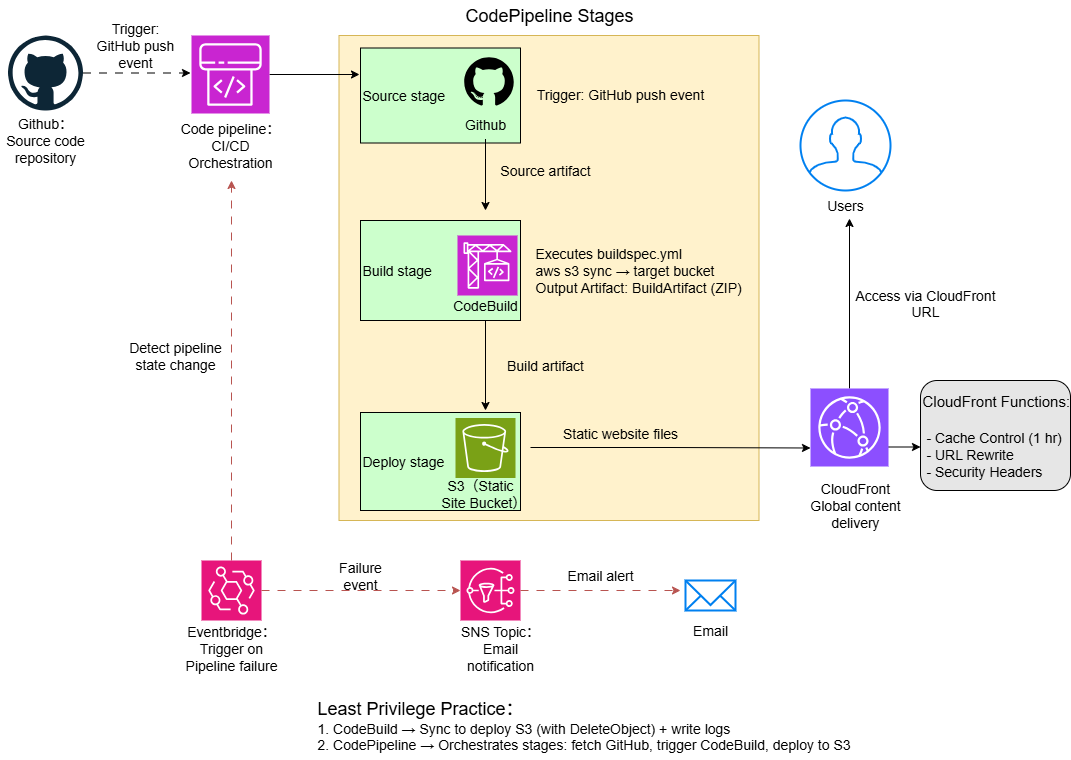

The diagram above was exported from draw.io. Its source (the exported page's mxGraphModel, read from the mxfile embedded in the PNG):
<mxGraphModel dx="1042" dy="608" grid="1" gridSize="10" guides="1" tooltips="1" connect="1" arrows="1" fold="1" page="1" pageScale="1" pageWidth="1169" pageHeight="827" background="#FFFFFF" math="0" shadow="0">
  <root>
    <mxCell id="0" />
    <mxCell id="1" parent="0" />
    <mxCell id="fdavK9YGRzMqpTncsCXO-11" value="" style="rounded=0;whiteSpace=wrap;html=1;fillColor=#fff2cc;strokeColor=#d6b656;" parent="1" vertex="1">
      <mxGeometry x="348.5" y="55" width="420" height="485" as="geometry" />
    </mxCell>
    <mxCell id="fdavK9YGRzMqpTncsCXO-7" value="" style="group" parent="1" vertex="1" connectable="0">
      <mxGeometry x="10" y="55" width="90" height="120" as="geometry" />
    </mxCell>
    <mxCell id="fZP2TGAcy9iX5t2ArlnG-1" style="edgeStyle=orthogonalEdgeStyle;rounded=0;orthogonalLoop=1;jettySize=auto;html=1;dashed=1;dashPattern=8 8;" edge="1" parent="fdavK9YGRzMqpTncsCXO-7" source="fdavK9YGRzMqpTncsCXO-1">
      <mxGeometry relative="1" as="geometry">
        <mxPoint x="190" y="37.5" as="targetPoint" />
      </mxGeometry>
    </mxCell>
    <mxCell id="fdavK9YGRzMqpTncsCXO-1" value="" style="dashed=0;outlineConnect=0;html=1;align=center;labelPosition=center;verticalLabelPosition=bottom;verticalAlign=top;shape=mxgraph.weblogos.github" parent="fdavK9YGRzMqpTncsCXO-7" vertex="1">
      <mxGeometry x="7.5" width="75" height="75" as="geometry" />
    </mxCell>
    <mxCell id="fdavK9YGRzMqpTncsCXO-2" value="&lt;font style=&quot;font-size: 14px;&quot;&gt;Github：Source code repository&lt;/font&gt;" style="text;strokeColor=none;align=center;fillColor=none;html=1;verticalAlign=middle;whiteSpace=wrap;rounded=0;" parent="fdavK9YGRzMqpTncsCXO-7" vertex="1">
      <mxGeometry y="90" width="90" height="30" as="geometry" />
    </mxCell>
    <mxCell id="fdavK9YGRzMqpTncsCXO-8" value="&lt;font style=&quot;font-size: 14px;&quot;&gt;Source stage&lt;/font&gt;" style="rounded=0;whiteSpace=wrap;html=1;fillColor=#CCFFCC;align=left;" parent="1" vertex="1">
      <mxGeometry x="370" y="67.5" width="160" height="95" as="geometry" />
    </mxCell>
    <mxCell id="fdavK9YGRzMqpTncsCXO-9" value="&lt;font style=&quot;font-size: 14px;&quot;&gt;Build stage&lt;/font&gt;" style="rounded=0;whiteSpace=wrap;html=1;fillColor=#CCFFCC;align=left;" parent="1" vertex="1">
      <mxGeometry x="370" y="240" width="160" height="100" as="geometry" />
    </mxCell>
    <mxCell id="fdavK9YGRzMqpTncsCXO-10" value="&lt;font style=&quot;font-size: 14px;&quot;&gt;Deploy stage&lt;/font&gt;" style="rounded=0;whiteSpace=wrap;html=1;fillColor=#CCFFCC;align=left;" parent="1" vertex="1">
      <mxGeometry x="370" y="432" width="160" height="98" as="geometry" />
    </mxCell>
    <mxCell id="fdavK9YGRzMqpTncsCXO-12" value="" style="shape=image;html=1;verticalAlign=top;verticalLabelPosition=bottom;labelBackgroundColor=#ffffff;imageAspect=0;aspect=fixed;image=https://icons.diagrams.net/icon-cache1/Picons_Social-2097/github_rounded-685.svg" parent="1" vertex="1">
      <mxGeometry x="470" y="71.5" width="57" height="57" as="geometry" />
    </mxCell>
    <mxCell id="fdavK9YGRzMqpTncsCXO-13" value="" style="sketch=0;points=[[0,0,0],[0.25,0,0],[0.5,0,0],[0.75,0,0],[1,0,0],[0,1,0],[0.25,1,0],[0.5,1,0],[0.75,1,0],[1,1,0],[0,0.25,0],[0,0.5,0],[0,0.75,0],[1,0.25,0],[1,0.5,0],[1,0.75,0]];outlineConnect=0;fontColor=#232F3E;fillColor=#C925D1;strokeColor=#ffffff;dashed=0;verticalLabelPosition=bottom;verticalAlign=top;align=center;html=1;fontSize=12;fontStyle=0;aspect=fixed;shape=mxgraph.aws4.resourceIcon;resIcon=mxgraph.aws4.codebuild;" parent="1" vertex="1">
      <mxGeometry x="467" y="255" width="60" height="60" as="geometry" />
    </mxCell>
    <mxCell id="fZP2TGAcy9iX5t2ArlnG-20" style="edgeStyle=orthogonalEdgeStyle;rounded=0;orthogonalLoop=1;jettySize=auto;html=1;" edge="1" parent="1">
      <mxGeometry relative="1" as="geometry">
        <mxPoint x="820" y="467.5" as="targetPoint" />
        <mxPoint x="540" y="467" as="sourcePoint" />
      </mxGeometry>
    </mxCell>
    <mxCell id="fdavK9YGRzMqpTncsCXO-14" value="" style="sketch=0;points=[[0,0,0],[0.25,0,0],[0.5,0,0],[0.75,0,0],[1,0,0],[0,1,0],[0.25,1,0],[0.5,1,0],[0.75,1,0],[1,1,0],[0,0.25,0],[0,0.5,0],[0,0.75,0],[1,0.25,0],[1,0.5,0],[1,0.75,0]];outlineConnect=0;fontColor=#232F3E;fillColor=#7AA116;strokeColor=#ffffff;dashed=0;verticalLabelPosition=bottom;verticalAlign=top;align=center;html=1;fontSize=12;fontStyle=0;aspect=fixed;shape=mxgraph.aws4.resourceIcon;resIcon=mxgraph.aws4.s3;" parent="1" vertex="1">
      <mxGeometry x="465" y="437.5" width="60" height="60" as="geometry" />
    </mxCell>
    <mxCell id="fZP2TGAcy9iX5t2ArlnG-11" style="edgeStyle=orthogonalEdgeStyle;rounded=0;orthogonalLoop=1;jettySize=auto;html=1;dashed=1;dashPattern=8 8;fillColor=#f8cecc;strokeColor=#b85450;" edge="1" parent="1" source="fdavK9YGRzMqpTncsCXO-16">
      <mxGeometry relative="1" as="geometry">
        <mxPoint x="241" y="200" as="targetPoint" />
      </mxGeometry>
    </mxCell>
    <mxCell id="fdavK9YGRzMqpTncsCXO-19" value="" style="group" parent="1" vertex="1" connectable="0">
      <mxGeometry x="194.5" y="55" width="120" height="130" as="geometry" />
    </mxCell>
    <mxCell id="fZP2TGAcy9iX5t2ArlnG-3" style="edgeStyle=orthogonalEdgeStyle;rounded=0;orthogonalLoop=1;jettySize=auto;html=1;" edge="1" parent="fdavK9YGRzMqpTncsCXO-19" source="fdavK9YGRzMqpTncsCXO-3">
      <mxGeometry relative="1" as="geometry">
        <mxPoint x="174.5" y="39" as="targetPoint" />
      </mxGeometry>
    </mxCell>
    <mxCell id="fdavK9YGRzMqpTncsCXO-3" value="" style="sketch=0;points=[[0,0,0],[0.25,0,0],[0.5,0,0],[0.75,0,0],[1,0,0],[0,1,0],[0.25,1,0],[0.5,1,0],[0.75,1,0],[1,1,0],[0,0.25,0],[0,0.5,0],[0,0.75,0],[1,0.25,0],[1,0.5,0],[1,0.75,0]];outlineConnect=0;fontColor=#232F3E;fillColor=#C925D1;strokeColor=#ffffff;dashed=0;verticalLabelPosition=bottom;verticalAlign=top;align=center;html=1;fontSize=12;fontStyle=0;aspect=fixed;shape=mxgraph.aws4.resourceIcon;resIcon=mxgraph.aws4.codepipeline;movable=1;resizable=1;rotatable=1;deletable=1;editable=1;locked=0;connectable=1;container=0;" parent="fdavK9YGRzMqpTncsCXO-19" vertex="1">
      <mxGeometry x="6.5" width="78" height="78" as="geometry" />
    </mxCell>
    <mxCell id="fdavK9YGRzMqpTncsCXO-4" value="&lt;font style=&quot;font-size: 14px;&quot;&gt;Code pipeline：CI/CD Orchestration&lt;/font&gt;" style="text;strokeColor=none;align=center;fillColor=none;html=1;verticalAlign=middle;whiteSpace=wrap;rounded=0;movable=1;resizable=1;rotatable=1;deletable=1;editable=1;locked=0;connectable=1;container=0;" parent="fdavK9YGRzMqpTncsCXO-19" vertex="1">
      <mxGeometry x="-14.5" y="95" width="120" height="30" as="geometry" />
    </mxCell>
    <mxCell id="fdavK9YGRzMqpTncsCXO-17" style="edgeStyle=orthogonalEdgeStyle;rounded=0;orthogonalLoop=1;jettySize=auto;html=1;exitX=0.5;exitY=1;exitDx=0;exitDy=0;" parent="fdavK9YGRzMqpTncsCXO-19" source="fdavK9YGRzMqpTncsCXO-4" target="fdavK9YGRzMqpTncsCXO-4" edge="1">
      <mxGeometry relative="1" as="geometry" />
    </mxCell>
    <mxCell id="fdavK9YGRzMqpTncsCXO-28" value="&lt;div&gt;&lt;font style=&quot;font-size: 15px;&quot;&gt;CloudFront Functions:&lt;/font&gt;&lt;/div&gt;&lt;div&gt;&lt;font size=&quot;3&quot;&gt;&lt;br&gt;&lt;/font&gt;&lt;/div&gt;&lt;div&gt;&lt;font style=&quot;font-size: 14px;&quot;&gt;&amp;nbsp;- Cache Control (1 hr)&lt;/font&gt;&lt;/div&gt;&lt;div&gt;&lt;font style=&quot;font-size: 14px;&quot;&gt;&amp;nbsp;- URL Rewrite&lt;/font&gt;&lt;/div&gt;&lt;div&gt;&lt;font style=&quot;font-size: 14px;&quot;&gt;&amp;nbsp;- Security Headers&lt;/font&gt;&lt;/div&gt;" style="rounded=1;whiteSpace=wrap;html=1;align=left;fillColor=#E6E6E6;" parent="1" vertex="1">
      <mxGeometry x="930" y="400" width="150" height="110" as="geometry" />
    </mxCell>
    <mxCell id="o91vVt0u--5IR1iDVIZG-3" value="" style="group" parent="1" vertex="1" connectable="0">
      <mxGeometry x="690" y="600" width="60" height="65" as="geometry" />
    </mxCell>
    <mxCell id="o91vVt0u--5IR1iDVIZG-1" value="" style="html=1;verticalLabelPosition=bottom;align=center;labelBackgroundColor=#ffffff;verticalAlign=top;strokeWidth=2;strokeColor=#0080F0;shadow=0;dashed=0;shape=mxgraph.ios7.icons.mail;" parent="o91vVt0u--5IR1iDVIZG-3" vertex="1">
      <mxGeometry x="5" width="50" height="30" as="geometry" />
    </mxCell>
    <mxCell id="o91vVt0u--5IR1iDVIZG-2" value="&lt;font style=&quot;font-size: 14px;&quot;&gt;Email&lt;/font&gt;" style="text;strokeColor=none;align=center;fillColor=none;html=1;verticalAlign=middle;whiteSpace=wrap;rounded=0;" parent="o91vVt0u--5IR1iDVIZG-3" vertex="1">
      <mxGeometry y="35" width="60" height="30" as="geometry" />
    </mxCell>
    <mxCell id="fZP2TGAcy9iX5t2ArlnG-14" value="&lt;font style=&quot;font-size: 14px;&quot;&gt;Trigger: GitHub push event&lt;/font&gt;" style="text;strokeColor=none;align=center;fillColor=none;html=1;verticalAlign=middle;whiteSpace=wrap;rounded=0;" vertex="1" parent="1">
      <mxGeometry x="100" y="50" width="90" height="30" as="geometry" />
    </mxCell>
    <mxCell id="fZP2TGAcy9iX5t2ArlnG-15" value="" style="group" vertex="1" connectable="0" parent="1">
      <mxGeometry x="204.5" y="580" width="100" height="120" as="geometry" />
    </mxCell>
    <mxCell id="fdavK9YGRzMqpTncsCXO-16" value="" style="sketch=0;points=[[0,0,0],[0.25,0,0],[0.5,0,0],[0.75,0,0],[1,0,0],[0,1,0],[0.25,1,0],[0.5,1,0],[0.75,1,0],[1,1,0],[0,0.25,0],[0,0.5,0],[0,0.75,0],[1,0.25,0],[1,0.5,0],[1,0.75,0]];outlineConnect=0;fontColor=#232F3E;fillColor=#E7157B;strokeColor=#ffffff;dashed=0;verticalLabelPosition=bottom;verticalAlign=top;align=center;html=1;fontSize=12;fontStyle=0;aspect=fixed;shape=mxgraph.aws4.resourceIcon;resIcon=mxgraph.aws4.eventbridge;" parent="fZP2TGAcy9iX5t2ArlnG-15" vertex="1">
      <mxGeometry x="6.5" width="60" height="60" as="geometry" />
    </mxCell>
    <mxCell id="fdavK9YGRzMqpTncsCXO-21" value="&lt;font style=&quot;font-size: 14px;&quot;&gt;Eventbridge：&lt;span style=&quot;background-color: transparent;&quot;&gt;Trigger on Pipeline failure&lt;/span&gt;&lt;/font&gt;&lt;div&gt;&lt;span style=&quot;background-color: transparent; color: light-dark(rgb(0, 0, 0), rgb(255, 255, 255));&quot;&gt;&lt;br&gt;&lt;/span&gt;&lt;/div&gt;" style="text;strokeColor=none;align=center;fillColor=none;html=1;verticalAlign=middle;whiteSpace=wrap;rounded=0;" parent="fZP2TGAcy9iX5t2ArlnG-15" vertex="1">
      <mxGeometry x="-13.5" y="70" width="100" height="50" as="geometry" />
    </mxCell>
    <mxCell id="fZP2TGAcy9iX5t2ArlnG-16" value="" style="group" vertex="1" connectable="0" parent="1">
      <mxGeometry x="470" y="580" width="100" height="110" as="geometry" />
    </mxCell>
    <mxCell id="fdavK9YGRzMqpTncsCXO-20" value="&lt;font style=&quot;font-size: 14px;&quot;&gt;SNS Topic：&lt;span style=&quot;background-color: transparent;&quot;&gt;Email notification&lt;/span&gt;&lt;/font&gt;&lt;div&gt;&lt;span style=&quot;background-color: transparent; color: light-dark(rgb(0, 0, 0), rgb(255, 255, 255));&quot;&gt;&lt;br&gt;&lt;/span&gt;&lt;/div&gt;" style="text;strokeColor=none;align=center;fillColor=none;html=1;verticalAlign=middle;whiteSpace=wrap;rounded=0;" parent="fZP2TGAcy9iX5t2ArlnG-16" vertex="1">
      <mxGeometry x="-10" y="80" width="100" height="30" as="geometry" />
    </mxCell>
    <mxCell id="fZP2TGAcy9iX5t2ArlnG-27" style="edgeStyle=orthogonalEdgeStyle;rounded=0;orthogonalLoop=1;jettySize=auto;html=1;dashed=1;dashPattern=8 8;fillColor=#f8cecc;strokeColor=#b85450;" edge="1" parent="fZP2TGAcy9iX5t2ArlnG-16" source="fdavK9YGRzMqpTncsCXO-22">
      <mxGeometry relative="1" as="geometry">
        <mxPoint x="220" y="30" as="targetPoint" />
      </mxGeometry>
    </mxCell>
    <mxCell id="fdavK9YGRzMqpTncsCXO-22" value="" style="sketch=0;points=[[0,0,0],[0.25,0,0],[0.5,0,0],[0.75,0,0],[1,0,0],[0,1,0],[0.25,1,0],[0.5,1,0],[0.75,1,0],[1,1,0],[0,0.25,0],[0,0.5,0],[0,0.75,0],[1,0.25,0],[1,0.5,0],[1,0.75,0]];outlineConnect=0;fontColor=#232F3E;fillColor=#E7157B;strokeColor=#ffffff;dashed=0;verticalLabelPosition=bottom;verticalAlign=top;align=center;html=1;fontSize=12;fontStyle=0;aspect=fixed;shape=mxgraph.aws4.resourceIcon;resIcon=mxgraph.aws4.sns;" parent="fZP2TGAcy9iX5t2ArlnG-16" vertex="1">
      <mxGeometry width="60" height="60" as="geometry" />
    </mxCell>
    <mxCell id="fZP2TGAcy9iX5t2ArlnG-17" value="&lt;font style=&quot;font-size: 18px;&quot;&gt;CodePipeline Stages&lt;/font&gt;" style="text;strokeColor=none;align=center;fillColor=none;html=1;verticalAlign=middle;whiteSpace=wrap;rounded=0;" vertex="1" parent="1">
      <mxGeometry x="468.5" y="20" width="180" height="30" as="geometry" />
    </mxCell>
    <mxCell id="fZP2TGAcy9iX5t2ArlnG-23" value="" style="group" vertex="1" connectable="0" parent="1">
      <mxGeometry x="810" y="120" width="90" height="120" as="geometry" />
    </mxCell>
    <mxCell id="fdavK9YGRzMqpTncsCXO-30" value="" style="html=1;verticalLabelPosition=bottom;align=center;labelBackgroundColor=#ffffff;verticalAlign=top;strokeWidth=2;strokeColor=#0080F0;shadow=0;dashed=0;shape=mxgraph.ios7.icons.user;" parent="fZP2TGAcy9iX5t2ArlnG-23" vertex="1">
      <mxGeometry width="90" height="90" as="geometry" />
    </mxCell>
    <mxCell id="fdavK9YGRzMqpTncsCXO-31" value="&lt;font style=&quot;font-size: 14px;&quot;&gt;Users&lt;/font&gt;" style="text;strokeColor=none;align=center;fillColor=none;html=1;verticalAlign=middle;whiteSpace=wrap;rounded=0;" parent="fZP2TGAcy9iX5t2ArlnG-23" vertex="1">
      <mxGeometry x="15" y="90" width="60" height="30" as="geometry" />
    </mxCell>
    <mxCell id="fZP2TGAcy9iX5t2ArlnG-26" style="edgeStyle=orthogonalEdgeStyle;rounded=0;orthogonalLoop=1;jettySize=auto;html=1;entryX=0;entryY=0.5;entryDx=0;entryDy=0;entryPerimeter=0;dashed=1;dashPattern=8 8;fillColor=#f8cecc;strokeColor=#b85450;" edge="1" parent="1" source="fdavK9YGRzMqpTncsCXO-16" target="fdavK9YGRzMqpTncsCXO-22">
      <mxGeometry relative="1" as="geometry" />
    </mxCell>
    <mxCell id="fZP2TGAcy9iX5t2ArlnG-22" style="edgeStyle=orthogonalEdgeStyle;rounded=0;orthogonalLoop=1;jettySize=auto;html=1;" edge="1" parent="1" source="fdavK9YGRzMqpTncsCXO-25">
      <mxGeometry relative="1" as="geometry">
        <mxPoint x="859" y="238" as="targetPoint" />
      </mxGeometry>
    </mxCell>
    <mxCell id="fZP2TGAcy9iX5t2ArlnG-29" style="edgeStyle=orthogonalEdgeStyle;rounded=0;orthogonalLoop=1;jettySize=auto;html=1;exitX=1;exitY=0.75;exitDx=0;exitDy=0;exitPerimeter=0;" edge="1" parent="1" source="fdavK9YGRzMqpTncsCXO-25">
      <mxGeometry relative="1" as="geometry">
        <mxPoint x="930" y="467" as="targetPoint" />
      </mxGeometry>
    </mxCell>
    <mxCell id="fdavK9YGRzMqpTncsCXO-25" value="" style="sketch=0;points=[[0,0,0],[0.25,0,0],[0.5,0,0],[0.75,0,0],[1,0,0],[0,1,0],[0.25,1,0],[0.5,1,0],[0.75,1,0],[1,1,0],[0,0.25,0],[0,0.5,0],[0,0.75,0],[1,0.25,0],[1,0.5,0],[1,0.75,0]];outlineConnect=0;fontColor=#232F3E;fillColor=#8C4FFF;strokeColor=#ffffff;dashed=0;verticalLabelPosition=bottom;verticalAlign=top;align=center;html=1;fontSize=12;fontStyle=0;aspect=fixed;shape=mxgraph.aws4.resourceIcon;resIcon=mxgraph.aws4.cloudfront;" parent="1" vertex="1">
      <mxGeometry x="820" y="408" width="78" height="78" as="geometry" />
    </mxCell>
    <mxCell id="fdavK9YGRzMqpTncsCXO-27" value="&lt;font style=&quot;font-size: 14px;&quot;&gt;CloudFront Global content delivery&lt;/font&gt;" style="text;strokeColor=none;align=center;fillColor=none;html=1;verticalAlign=middle;whiteSpace=wrap;rounded=0;" parent="1" vertex="1">
      <mxGeometry x="810" y="510" width="110" height="30" as="geometry" />
    </mxCell>
    <mxCell id="fZP2TGAcy9iX5t2ArlnG-30" value="&lt;font style=&quot;font-size: 14px;&quot;&gt;Trigger: GitHub push event&lt;/font&gt;" style="text;strokeColor=none;align=center;fillColor=none;html=1;verticalAlign=middle;whiteSpace=wrap;rounded=0;" vertex="1" parent="1">
      <mxGeometry x="535" y="98.5" width="190" height="30" as="geometry" />
    </mxCell>
    <mxCell id="fZP2TGAcy9iX5t2ArlnG-32" value="&lt;div&gt;&lt;font style=&quot;font-size: 14px;&quot;&gt;Executes buildspec.yml&lt;/font&gt;&lt;/div&gt;&lt;div&gt;&lt;font style=&quot;font-size: 14px;&quot;&gt;aws s3 sync → target bucket&lt;/font&gt;&lt;/div&gt;&lt;div&gt;&lt;font style=&quot;font-size: 14px;&quot;&gt;Output Artifact: BuildArtifact (ZIP)&lt;/font&gt;&lt;/div&gt;" style="text;strokeColor=none;align=left;fillColor=none;html=1;verticalAlign=middle;whiteSpace=wrap;rounded=0;" vertex="1" parent="1">
      <mxGeometry x="542.5" y="275" width="225" height="30" as="geometry" />
    </mxCell>
    <mxCell id="fZP2TGAcy9iX5t2ArlnG-33" value="&lt;div&gt;&lt;font style=&quot;font-size: 14px;&quot;&gt;Static website files&lt;/font&gt;&lt;/div&gt;" style="text;strokeColor=none;align=center;fillColor=none;html=1;verticalAlign=middle;whiteSpace=wrap;rounded=0;" vertex="1" parent="1">
      <mxGeometry x="560" y="437.5" width="140" height="30" as="geometry" />
    </mxCell>
    <mxCell id="fZP2TGAcy9iX5t2ArlnG-34" value="&lt;div&gt;&lt;font style=&quot;font-size: 14px;&quot;&gt;Access via CloudFront URL&lt;/font&gt;&lt;/div&gt;&lt;div&gt;&lt;br&gt;&lt;/div&gt;" style="text;strokeColor=none;align=center;fillColor=none;html=1;verticalAlign=middle;whiteSpace=wrap;rounded=0;" vertex="1" parent="1">
      <mxGeometry x="860" y="315" width="150" height="30" as="geometry" />
    </mxCell>
    <mxCell id="fZP2TGAcy9iX5t2ArlnG-35" value="&lt;div&gt;&lt;font style=&quot;font-size: 14px;&quot;&gt;Detect pipeline state change&lt;/font&gt;&lt;/div&gt;" style="text;strokeColor=none;align=center;fillColor=none;html=1;verticalAlign=middle;whiteSpace=wrap;rounded=0;" vertex="1" parent="1">
      <mxGeometry x="130" y="360" width="110" height="30" as="geometry" />
    </mxCell>
    <mxCell id="fZP2TGAcy9iX5t2ArlnG-50" style="edgeStyle=orthogonalEdgeStyle;rounded=0;orthogonalLoop=1;jettySize=auto;html=1;" edge="1" parent="1" source="fZP2TGAcy9iX5t2ArlnG-36">
      <mxGeometry relative="1" as="geometry">
        <mxPoint x="495" y="230" as="targetPoint" />
      </mxGeometry>
    </mxCell>
    <mxCell id="fZP2TGAcy9iX5t2ArlnG-36" value="&lt;font style=&quot;font-size: 14px;&quot;&gt;Github&lt;/font&gt;" style="text;strokeColor=none;align=center;fillColor=none;html=1;verticalAlign=middle;whiteSpace=wrap;rounded=0;" vertex="1" parent="1">
      <mxGeometry x="465" y="128.5" width="60" height="30" as="geometry" />
    </mxCell>
    <mxCell id="fZP2TGAcy9iX5t2ArlnG-49" style="edgeStyle=orthogonalEdgeStyle;rounded=0;orthogonalLoop=1;jettySize=auto;html=1;" edge="1" parent="1" source="fZP2TGAcy9iX5t2ArlnG-37">
      <mxGeometry relative="1" as="geometry">
        <mxPoint x="495" y="430" as="targetPoint" />
      </mxGeometry>
    </mxCell>
    <mxCell id="fZP2TGAcy9iX5t2ArlnG-37" value="&lt;font style=&quot;font-size: 14px;&quot;&gt;CodeBuild&lt;/font&gt;" style="text;strokeColor=none;align=center;fillColor=none;html=1;verticalAlign=middle;whiteSpace=wrap;rounded=0;" vertex="1" parent="1">
      <mxGeometry x="465" y="310" width="60" height="30" as="geometry" />
    </mxCell>
    <mxCell id="fZP2TGAcy9iX5t2ArlnG-38" value="&lt;font style=&quot;font-size: 14px;&quot;&gt;S3（Static Site Bucket）&lt;/font&gt;" style="text;strokeColor=none;align=center;fillColor=none;html=1;verticalAlign=middle;whiteSpace=wrap;rounded=0;" vertex="1" parent="1">
      <mxGeometry x="450" y="497.5" width="80" height="30" as="geometry" />
    </mxCell>
    <mxCell id="fZP2TGAcy9iX5t2ArlnG-40" value="&lt;div&gt;&lt;font style=&quot;font-size: 18px;&quot;&gt;Least Privilege Practice：&lt;/font&gt;&lt;/div&gt;&lt;div style=&quot;&quot;&gt;&lt;font style=&quot;font-size: 14px;&quot;&gt;1. CodeBuild → Sync to deploy S3 (with DeleteObject) + write logs&lt;/font&gt;&lt;/div&gt;&lt;div style=&quot;&quot;&gt;&lt;font style=&quot;font-size: 14px;&quot;&gt;2. CodePipeline → Orchestrates stages: fetch GitHub, trigger CodeBuild, deploy to S3&lt;/font&gt;&lt;/div&gt;" style="text;strokeColor=none;align=left;fillColor=none;html=1;verticalAlign=middle;whiteSpace=wrap;rounded=0;" vertex="1" parent="1">
      <mxGeometry x="325" y="710" width="570" height="70" as="geometry" />
    </mxCell>
    <mxCell id="fZP2TGAcy9iX5t2ArlnG-42" value="&lt;font style=&quot;font-size: 14px;&quot;&gt;Source artifact&lt;/font&gt;" style="text;strokeColor=none;align=center;fillColor=none;html=1;verticalAlign=middle;whiteSpace=wrap;rounded=0;" vertex="1" parent="1">
      <mxGeometry x="500" y="175" width="110" height="30" as="geometry" />
    </mxCell>
    <mxCell id="fZP2TGAcy9iX5t2ArlnG-43" value="&lt;font style=&quot;font-size: 14px;&quot;&gt;Build artifact&lt;/font&gt;" style="text;strokeColor=none;align=center;fillColor=none;html=1;verticalAlign=middle;whiteSpace=wrap;rounded=0;" vertex="1" parent="1">
      <mxGeometry x="515" y="370" width="80" height="30" as="geometry" />
    </mxCell>
    <mxCell id="fZP2TGAcy9iX5t2ArlnG-44" value="&lt;font style=&quot;font-size: 14px;&quot;&gt;Failure event&lt;/font&gt;" style="text;strokeColor=none;align=center;fillColor=none;html=1;verticalAlign=middle;whiteSpace=wrap;rounded=0;" vertex="1" parent="1">
      <mxGeometry x="330" y="580" width="80" height="30" as="geometry" />
    </mxCell>
    <mxCell id="fZP2TGAcy9iX5t2ArlnG-46" value="&lt;font style=&quot;font-size: 14px;&quot;&gt;Email alert&lt;/font&gt;" style="text;strokeColor=none;align=center;fillColor=none;html=1;verticalAlign=middle;whiteSpace=wrap;rounded=0;" vertex="1" parent="1">
      <mxGeometry x="575" y="580" width="70" height="30" as="geometry" />
    </mxCell>
  </root>
</mxGraphModel>